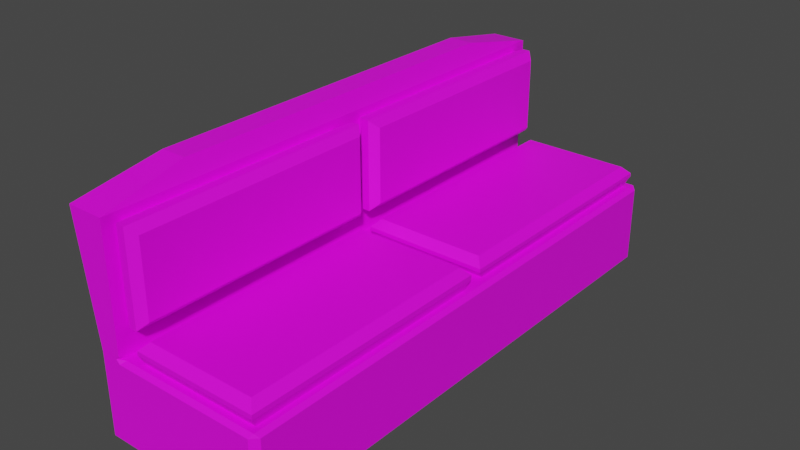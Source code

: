 # Source: couch.blend  (saved by Blender 2.83.19; exported with 4.5.12 LTS)
import bpy
from mathutils import Matrix  # noqa: F401  (used for matrix-valued properties, if any)

bpy.ops.wm.read_factory_settings(use_empty=True)
scene = bpy.context.scene
scene.name = 'Scene'

# ---- collections
col_collection = bpy.data.collections.new('Collection'); scene.collection.children.link(col_collection)

# ---- images (referenced by path relative to the original .blend; pixels are not part of the script)
import os
ASSET_DIR = os.environ.get("B2B_ASSET_DIR", "")  # directory of the original .blend (textures are referenced by path, not embedded)
HERE = os.path.dirname(os.path.abspath(__file__))  # packed textures are extracted next to this script under _unpacked/

def load_image(name, relpath, width, height, colorspace="sRGB"):
    """Load a texture the original file referenced (path relative to the .blend, or extracted next to this script)."""
    p = next((c for c in (os.path.join(HERE, relpath), os.path.join(ASSET_DIR, relpath)) if relpath and os.path.exists(c)), "")
    if p:
        img = bpy.data.images.load(p, check_existing=True)
        img.name = name
    else:  # same state as the original file: an image datablock whose file is absent (Cycles renders it pink)
        img = bpy.data.images.new(name, width, height)
        img.source = "FILE"
        img.filepath = "//" + (relpath or name)
    img.colorspace_settings.name = colorspace
    return img
img_general_texture_jpg = load_image('general_texture.jpg', 'general_texture.jpg', 1024, 1024, 'sRGB')

# ---- materials (node trees are filled in below, after node groups)
mat_material_001 = bpy.data.materials.new('Material.001')
mat_material_001.use_transparent_shadow = False

# ---- material node trees
mat_material_001.use_nodes = True; mat_material_001.node_tree.nodes.clear()
_N = mat_material_001.node_tree.nodes; _L = mat_material_001.node_tree.links
n0 = _N.new('ShaderNodeBsdfPrincipled'); n0.name = 'Principled BSDF'; n0.location = (10, 300)
n0.distribution = 'GGX'
n0.subsurface_method = 'BURLEY'
n0.inputs[3].default_value = 1.45
n0.inputs[27].default_value = (0.0, 0.0, 0.0, 1.0)
n0.inputs[28].default_value = 1.0
n1 = _N.new('ShaderNodeOutputMaterial'); n1.name = 'Material Output'; n1.location = (300, 300)
n2 = _N.new('ShaderNodeTexImage'); n2.name = 'Image Texture'; n2.location = (-420, 100)
n2.image = img_general_texture_jpg
n2.interpolation = 'Closest'
_L.new(n0.outputs[0], n1.inputs[0])
_L.new(n2.outputs[0], n0.inputs[0])
n1.is_active_output = True

# ---- world
world_world = bpy.data.worlds.new('World'); scene.world = world_world
world_world.use_nodes = True; world_world.node_tree.nodes.clear()
_N = world_world.node_tree.nodes; _L = world_world.node_tree.links
n0 = _N.new('ShaderNodeOutputWorld'); n0.name = 'World Output'; n0.location = (300, 300)
n1 = _N.new('ShaderNodeBackground'); n1.name = 'Background'; n1.location = (10, 300)
n1.inputs[0].default_value = (0.05088, 0.05088, 0.05088, 1.0)
_L.new(n1.outputs[0], n0.inputs[0])
n0.is_active_output = True
world_world.color = (0.05088, 0.05088, 0.05088)
world_world.use_sun_shadow = False
world_world.sun_shadow_jitter_overblur = 0.0

# ---- meshes
me_cube_002 = bpy.data.meshes.new('Cube.002')
me_cube_002.from_pydata([(-0.4025, 1.0, -0.15), (-0.4025, -1.0, -0.15), (-0.3271, 0.04863, 0.15), (0.1089, 0.04863, 0.15), (0.1089, 0.9522, 0.15), (-0.3271, 0.9522, 0.15), (-0.3277, -0.9627, 0.15), (0.1165, -0.9627, 0.15), (0.1165, -0.05798, 0.15), (-0.3155, -0.0511, 0.15), (0.1362, -0.9862, 0.15), (0.1362, 0.9862, 0.15), (-0.4017, 0.9862, 0.15), (-0.4025, 1.0, 0.1362), (-0.4163, 1.0, 0.15), (-0.4025, 1.0, 0.1638), (-0.4025, 0.9862, 0.15), (-0.4025, -1.0, 0.1362), (-0.3865, -0.9862, 0.15), (-0.4025, -0.9862, 0.15), (-0.4025, -1.0, 0.1638), (-0.4163, -1.0, 0.15), (-0.4025, -1.0, 0.6067), (-0.4025, 1.0, 0.6067), (-0.5373, -1.0, 0.6067), (-0.5172, -0.6836, 0.6709), (-0.5172, 0.6836, 0.6709), (-0.5373, 1.0, 0.6067), (-0.4227, -0.6836, 0.6709), (-0.4025, -1.0, 0.6067), (-0.4025, 1.0, 0.6067), (-0.4227, 0.6836, 0.6709), (-0.3135, 0.04666, 0.2262), (-0.3416, 0.01855, 0.1981), (0.1235, 0.01855, 0.1981), (0.09535, 0.04666, 0.2262), (0.1235, 0.9823, 0.1981), (0.09535, 0.9541, 0.2262), (-0.3416, 0.9823, 0.1981), (-0.3135, 0.9541, 0.2262), (-0.3135, -0.9501, 0.2262), (-0.3416, -0.9782, 0.1981), (0.1235, -0.9782, 0.1981), (0.09535, -0.9501, 0.2262), (0.1235, -0.02703, 0.1981), (0.09535, -0.05514, 0.2262), (-0.3416, -0.02703, 0.1981), (-0.3135, -0.05514, 0.2262), (-0.3416, -0.9782, 0.1816), (0.1235, -0.9782, 0.1816), (-0.3416, -0.02703, 0.1816), (0.1235, -0.02703, 0.1816), (-0.3416, 0.9823, 0.1841), (-0.3416, 0.01855, 0.1841), (0.1235, 0.01855, 0.1841), (0.1235, 0.9823, 0.1841), (-0.4025, 0.04417, 0.5776), (-0.4025, 0.04417, 0.2656), (-0.4025, 0.934, 0.2656), (-0.4025, 0.934, 0.5776), (-0.4025, -0.09688, 0.5749), (-0.4025, -0.9347, 0.5741), (-0.4025, -0.9347, 0.2816), (-0.4025, -0.02568, 0.2566), (-0.3761, -0.9703, 0.5866), (-0.3761, -0.02566, 0.5874), (-0.3761, -0.02568, 0.2566), (-0.3761, -0.9703, 0.2566), (-0.375, 0.9596, 0.5866), (-0.375, 0.9596, 0.2566), (-0.375, 0.01858, 0.2566), (-0.375, 0.01858, 0.5866), (-0.318, 0.04589, 0.5592), (-0.3453, 0.01858, 0.5866), (-0.3453, 0.01858, 0.2566), (-0.318, 0.04589, 0.284), (-0.3453, 0.9596, 0.2566), (-0.318, 0.9323, 0.284), (-0.3453, 0.9596, 0.5866), (-0.318, 0.9323, 0.5592), (-0.318, -0.943, 0.5593), (-0.3453, -0.9703, 0.5866), (-0.3453, -0.9703, 0.2566), (-0.318, -0.943, 0.284), (-0.3453, -0.02568, 0.2566), (-0.318, -0.05299, 0.284), (-0.3453, -0.02566, 0.5874), (-0.318, -0.05297, 0.5601), (0.15, -0.9765, -0.15), (0.1265, -1.0, -0.15), (0.1265, 1.0, -0.15), (0.15, 0.9765, -0.15), (0.1265, -1.0, 0.1362), (0.15, -0.9765, 0.1362), (0.1364, -0.9864, 0.1498), (0.15, 0.9765, 0.1362), (0.1265, 1.0, 0.1362), (0.1364, 0.9864, 0.1498), (-0.4772, -1.0, -0.15), (-0.5373, -0.9399, -0.15), (-0.4772, -1.0, 0.15), (-0.5373, -0.9399, 0.15), (-0.5373, 0.9399, -0.15), (-0.4772, 1.0, -0.15), (-0.5373, 0.9399, 0.15), (-0.4772, 1.0, 0.15), (-0.5373, -0.9399, 0.6067), (-0.5373, -1.0, 0.6067), (-0.5373, 1.0, 0.6067), (-0.5373, 0.9399, 0.6067)], [(60, 59)], [(1, 17, 21, 100, 98), (30, 31, 28, 29, 22, 23), (0, 13, 96, 90), (103, 105, 14, 13, 0), (89, 92, 17, 1), (0, 90, 91, 88, 89, 1), (99, 101, 104, 102), (10, 8, 7, 6, 18), (20, 62, 61, 60, 22), (100, 21, 20, 22, 29, 24, 107), (15, 14, 105, 108, 27, 30, 23), (104, 101, 106, 109), (24, 25, 26, 27, 108, 109, 106, 107), (10, 18, 17, 92, 94), (49, 51, 44, 42), (12, 2, 5, 4, 3, 11), (54, 55, 36, 34), (52, 53, 33, 38), (50, 48, 41, 46), (51, 50, 46, 44), (53, 54, 34, 33), (55, 52, 38, 36), (43, 45, 47, 40), (48, 49, 42, 41), (12, 13, 14, 15, 16), (17, 18, 19, 20, 21), (12, 11, 97, 96, 13), (11, 10, 94, 93, 95, 97), (31, 26, 25, 28), (11, 3, 2, 12, 16, 19, 18, 6, 9, 8, 10), (26, 31, 30, 27), (28, 25, 24, 29), (33, 34, 35, 32), (34, 36, 37, 35), (36, 38, 39, 37), (38, 33, 32, 39), (41, 42, 43, 40), (42, 44, 45, 43), (44, 46, 47, 45), (46, 41, 40, 47), (37, 39, 32, 35), (6, 7, 49, 48), (8, 9, 50, 51), (9, 6, 48, 50), (7, 8, 51, 49), (4, 5, 52, 55), (2, 3, 54, 53), (5, 2, 53, 52), (3, 4, 55, 54), (22, 60, 56, 59, 23), (66, 65, 86, 84), (67, 66, 84, 82), (63, 62, 20, 19, 16, 15, 23, 59, 58, 57, 56, 60), (68, 71, 73, 78), (65, 64, 81, 86), (64, 67, 82, 81), (72, 75, 77, 79), (87, 80, 83, 85), (70, 69, 76, 74), (69, 68, 78, 76), (61, 62, 67, 64), (63, 60, 65, 66), (60, 61, 64, 65), (62, 63, 66, 67), (57, 58, 69, 70), (59, 56, 71, 68), (56, 57, 70, 71), (58, 59, 68, 69), (73, 74, 75, 72), (74, 76, 77, 75), (76, 78, 79, 77), (78, 73, 72, 79), (81, 82, 83, 80), (82, 84, 85, 83), (84, 86, 87, 85), (86, 81, 80, 87), (71, 70, 74, 73), (92, 93, 94), (95, 96, 97), (90, 96, 95, 91), (92, 89, 88, 93), (91, 95, 93, 88), (98, 100, 101, 99), (105, 103, 102, 104), (104, 109, 108, 105), (106, 101, 100, 107), (102, 103, 0, 1, 98, 99)])
_uv = me_cube_002.uv_layers.new(name='UVMap')
_uv.uv.foreach_set('vector', [0.8216, 0.7149, 0.8216, 0.7322, 0.8205, 0.7331, 0.8156, 0.7331, 0.8156, 0.7149, 0.8168, 0.7612, 0.8161, 0.7524, 0.8161, 0.7141, 0.8168, 0.7053, 0.8168, 0.7053, 0.8168, 0.7612, 0.8216, 0.7149, 0.8216, 0.7322, 0.8644, 0.7322, 0.8644, 0.7149, 0.8156, 0.7149, 0.8156, 0.7331, 0.8205, 0.7331, 0.8216, 0.7322, 0.8216, 0.7149, 0.8644, 0.7149, 0.8644, 0.7322, 0.8216, 0.7322, 0.8216, 0.7149, 0.8168, 0.7612, 0.8365, 0.7612, 0.8374, 0.7606, 0.8374, 0.706, 0.8365, 0.7053, 0.8168, 0.7053, 0.782, 0.7623, 0.7932, 0.7623, 0.7932, 0.7099, 0.782, 0.7099, 0.8369, 0.7057, 0.8345, 0.7325, 0.8345, 0.7068, 0.8191, 0.7068, 0.8174, 0.7057, 0.7937, 0.764, 0.7967, 0.7632, 0.8074, 0.7632, 0.8074, 0.7368, 0.8081, 0.764, 0.8156, 0.7331, 0.8205, 0.7331, 0.8216, 0.7339, 0.8216, 0.7573, 0.8216, 0.7573, 0.8107, 0.7573, 0.8107, 0.7573, 0.8216, 0.7339, 0.8205, 0.7331, 0.8156, 0.7331, 0.8107, 0.7573, 0.8107, 0.7573, 0.8216, 0.7573, 0.8216, 0.7573, 0.7932, 0.7099, 0.7932, 0.7623, 0.8081, 0.7623, 0.8081, 0.7099, 0.8118, 0.7053, 0.8125, 0.7141, 0.8125, 0.7524, 0.8118, 0.7612, 0.8118, 0.7612, 0.8118, 0.7595, 0.8118, 0.707, 0.8118, 0.7053, 0.8369, 0.7057, 0.8174, 0.7057, 0.8168, 0.7053, 0.8365, 0.7053, 0.8369, 0.7057, 0.05259, 0.6583, 0.05259, 0.6786, 0.05259, 0.6786, 0.05259, 0.6583, 0.8169, 0.7608, 0.8191, 0.7338, 0.8191, 0.7607, 0.8345, 0.7607, 0.8345, 0.7338, 0.8369, 0.7608, 0.05259, 0.6796, 0.05259, 0.701, 0.05259, 0.701, 0.05259, 0.6796, 0.04038, 0.701, 0.04038, 0.6796, 0.04038, 0.6796, 0.04038, 0.701, 0.04038, 0.6786, 0.04038, 0.6583, 0.04038, 0.6583, 0.04038, 0.6786, 0.05259, 0.6786, 0.04038, 0.6786, 0.04038, 0.6786, 0.05259, 0.6786, 0.04038, 0.6796, 0.05259, 0.6796, 0.05259, 0.6796, 0.04038, 0.6796, 0.05259, 0.701, 0.04038, 0.701, 0.04038, 0.701, 0.05259, 0.701, 0.05176, 0.6589, 0.05176, 0.678, 0.04121, 0.678, 0.04121, 0.6589, 0.04038, 0.6583, 0.05259, 0.6583, 0.05259, 0.6583, 0.04038, 0.6583, 0.8169, 0.7608, 0.8168, 0.7612, 0.8163, 0.7612, 0.8168, 0.7612, 0.8168, 0.7608, 0.8168, 0.7053, 0.8174, 0.7057, 0.8168, 0.7057, 0.8168, 0.7053, 0.8163, 0.7053, 0.8169, 0.7608, 0.8369, 0.7608, 0.8369, 0.7608, 0.8365, 0.7612, 0.8168, 0.7612, 0.8369, 0.7608, 0.8369, 0.7057, 0.8369, 0.7057, 0.8374, 0.706, 0.8374, 0.7606, 0.8369, 0.7608, 0.8161, 0.7524, 0.8125, 0.7524, 0.8125, 0.7141, 0.8161, 0.7141, 0.8369, 0.7608, 0.8345, 0.7338, 0.8191, 0.7338, 0.8169, 0.7608, 0.8168, 0.7608, 0.8168, 0.7057, 0.8174, 0.7057, 0.8191, 0.7068, 0.8191, 0.7325, 0.8345, 0.7325, 0.8369, 0.7057, 0.8125, 0.7524, 0.8161, 0.7524, 0.8168, 0.7612, 0.8118, 0.7612, 0.8161, 0.7141, 0.8125, 0.7141, 0.8118, 0.7053, 0.8168, 0.7053, 0.04038, 0.6796, 0.05259, 0.6796, 0.05176, 0.6803, 0.04121, 0.6803, 0.05259, 0.6796, 0.05259, 0.701, 0.05176, 0.7003, 0.05176, 0.6803, 0.05259, 0.701, 0.04038, 0.701, 0.04121, 0.7003, 0.05176, 0.7003, 0.04038, 0.701, 0.04038, 0.6796, 0.04121, 0.6803, 0.04121, 0.7003, 0.04038, 0.6583, 0.05259, 0.6583, 0.05176, 0.6589, 0.04121, 0.6589, 0.05259, 0.6583, 0.05259, 0.6786, 0.05176, 0.678, 0.05176, 0.6589, 0.05259, 0.6786, 0.04038, 0.6786, 0.04121, 0.678, 0.05176, 0.678, 0.04038, 0.6786, 0.04038, 0.6583, 0.04121, 0.6589, 0.04121, 0.678, 0.05176, 0.7003, 0.04121, 0.7003, 0.04121, 0.6803, 0.05176, 0.6803, 0.04038, 0.6583, 0.05259, 0.6583, 0.05259, 0.6583, 0.04038, 0.6583, 0.05259, 0.6786, 0.04038, 0.6786, 0.04038, 0.6786, 0.05259, 0.6786, 0.04038, 0.6786, 0.04038, 0.6583, 0.04038, 0.6583, 0.04038, 0.6786, 0.05259, 0.6583, 0.05259, 0.6786, 0.05259, 0.6786, 0.05259, 0.6583, 0.05259, 0.701, 0.04038, 0.701, 0.04038, 0.701, 0.05259, 0.701, 0.04038, 0.6796, 0.05259, 0.6796, 0.05259, 0.6796, 0.04038, 0.6796, 0.04038, 0.701, 0.04038, 0.6796, 0.04038, 0.6796, 0.04038, 0.701, 0.05259, 0.6796, 0.05259, 0.701, 0.05259, 0.701, 0.05259, 0.6796, 0.8081, 0.764, 0.8074, 0.7368, 0.8074, 0.7356, 0.8074, 0.7093, 0.8081, 0.7082, 0.03972, 0.6705, 0.05515, 0.6705, 0.05515, 0.6705, 0.03972, 0.6705, 0.03972, 0.7036, 0.03972, 0.6705, 0.03972, 0.6705, 0.03972, 0.7036, 0.7967, 0.7368, 0.7967, 0.7632, 0.7937, 0.764, 0.7932, 0.7636, 0.7932, 0.7086, 0.7937, 0.7082, 0.8081, 0.7082, 0.8074, 0.7093, 0.7967, 0.7093, 0.7967, 0.7356, 0.8074, 0.7356, 0.8074, 0.7368, 0.05511, 0.6361, 0.05511, 0.669, 0.05511, 0.669, 0.05511, 0.6361, 0.05515, 0.6705, 0.05511, 0.7036, 0.05511, 0.7036, 0.05515, 0.6705, 0.05511, 0.7036, 0.03972, 0.7036, 0.03972, 0.7036, 0.05511, 0.7036, 0.05383, 0.668, 0.041, 0.668, 0.041, 0.637, 0.05383, 0.637, 0.05387, 0.6715, 0.05384, 0.7026, 0.041, 0.7026, 0.041, 0.6715, 0.03972, 0.669, 0.03972, 0.6361, 0.03972, 0.6361, 0.03972, 0.669, 0.03972, 0.6361, 0.05511, 0.6361, 0.05511, 0.6361, 0.03972, 0.6361, 0.05453, 0.7023, 0.04089, 0.7023, 0.03972, 0.7036, 0.05511, 0.7036, 0.03972, 0.6705, 0.05457, 0.673, 0.05515, 0.6705, 0.03972, 0.6705, 0.05457, 0.673, 0.05453, 0.7023, 0.05511, 0.7036, 0.05515, 0.6705, 0.04089, 0.7023, 0.03972, 0.6705, 0.03972, 0.6705, 0.03972, 0.7036, 0.04014, 0.6681, 0.04014, 0.6369, 0.03972, 0.6361, 0.03972, 0.669, 0.05469, 0.6369, 0.05469, 0.6681, 0.05511, 0.669, 0.05511, 0.6361, 0.05469, 0.6681, 0.04014, 0.6681, 0.03972, 0.669, 0.05511, 0.669, 0.04014, 0.6369, 0.05469, 0.6369, 0.05511, 0.6361, 0.03972, 0.6361, 0.05511, 0.669, 0.03972, 0.669, 0.041, 0.668, 0.05383, 0.668, 0.03972, 0.669, 0.03972, 0.6361, 0.041, 0.637, 0.041, 0.668, 0.03972, 0.6361, 0.05511, 0.6361, 0.05383, 0.637, 0.041, 0.637, 0.05511, 0.6361, 0.05511, 0.669, 0.05383, 0.668, 0.05383, 0.637, 0.05511, 0.7036, 0.03972, 0.7036, 0.041, 0.7026, 0.05384, 0.7026, 0.03972, 0.7036, 0.03972, 0.6705, 0.041, 0.6715, 0.041, 0.7026, 0.03972, 0.6705, 0.05515, 0.6705, 0.05387, 0.6715, 0.041, 0.6715, 0.05515, 0.6705, 0.05511, 0.7036, 0.05384, 0.7026, 0.05387, 0.6715, 0.05511, 0.669, 0.03972, 0.669, 0.03972, 0.669, 0.05511, 0.669, 0.8644, 0.7322, 0.8663, 0.7322, 0.8652, 0.7322, 0.8374, 0.7606, 0.8371, 0.761, 0.8369, 0.7608, 0.8644, 0.7149, 0.8644, 0.7322, 0.8663, 0.7322, 0.8663, 0.7149, 0.8644, 0.7322, 0.8644, 0.7149, 0.8663, 0.7149, 0.8663, 0.7322, 0.782, 0.7089, 0.7927, 0.7089, 0.7927, 0.7633, 0.782, 0.7633, 0.8156, 0.7149, 0.8156, 0.7331, 0.8107, 0.7331, 0.8107, 0.7149, 0.8156, 0.7331, 0.8156, 0.7149, 0.8107, 0.7149, 0.8107, 0.7331, 0.7932, 0.7099, 0.8081, 0.7099, 0.8081, 0.7082, 0.7932, 0.7082, 0.8081, 0.7623, 0.7932, 0.7623, 0.7932, 0.764, 0.8081, 0.764, 0.8118, 0.7595, 0.814, 0.7612, 0.8168, 0.7612, 0.8168, 0.7053, 0.814, 0.7053, 0.8118, 0.707])
me_cube_002.materials.append(mat_material_001)
me_cube_002.use_remesh_fix_poles = True
me_cube_002.use_remesh_preserve_attributes = False
me_cube_002.use_mirror_vertex_groups = False
me_cube_002.update()

# ---- objects
ob_cube = bpy.data.objects.new('Cube', me_cube_002)

# ---- transforms, parenting, visibility, modifiers, constraints
ob_cube.location = (0.0, 0.0, 0.15)
ob_cube.lineart.crease_threshold = 0.0

# ---- collection membership
col_collection.objects.link(ob_cube)

# ---- scene / render settings (as saved in the file)
scene.frame_start = 1; scene.frame_end = 250; scene.frame_set(1)
scene.render.engine = 'BLENDER_EEVEE_NEXT'
scene.cycles.use_denoising = False
scene.cycles.samples = 128
scene.cycles.sampling_pattern = 'TABULATED_SOBOL'
scene.cycles.use_adaptive_sampling = False
scene.cycles.use_light_tree = False
scene.view_settings.view_transform = 'Filmic'
bpy.context.view_layer.update()

# ---- added for rendering (the .blend has no active camera and no usable light): camera, sun
cam_auto = bpy.data.cameras.new('AutoCamera')
cam_auto.lens = 50.0
cam_auto.sensor_width = 36.0
cam_auto.clip_end = 1000.0
ob_auto_camera = bpy.data.objects.new('AutoCamera', cam_auto)
scene.collection.objects.link(ob_auto_camera)
ob_auto_camera.location = (1.90524, -2.51869, 2.08956)
ob_auto_camera.rotation_euler = (1.09748, -7.21219e-08, 0.694738)
scene.camera = ob_auto_camera
light_auto_sun = bpy.data.lights.new('AutoSun', 'SUN')
light_auto_sun.energy = 3.0
light_auto_sun.angle = 0.0523599
ob_auto_sun = bpy.data.objects.new('AutoSun', light_auto_sun)
scene.collection.objects.link(ob_auto_sun)
ob_auto_sun.rotation_euler = (0.872665, 0.174533, 0.523599)
bpy.context.view_layer.update()
